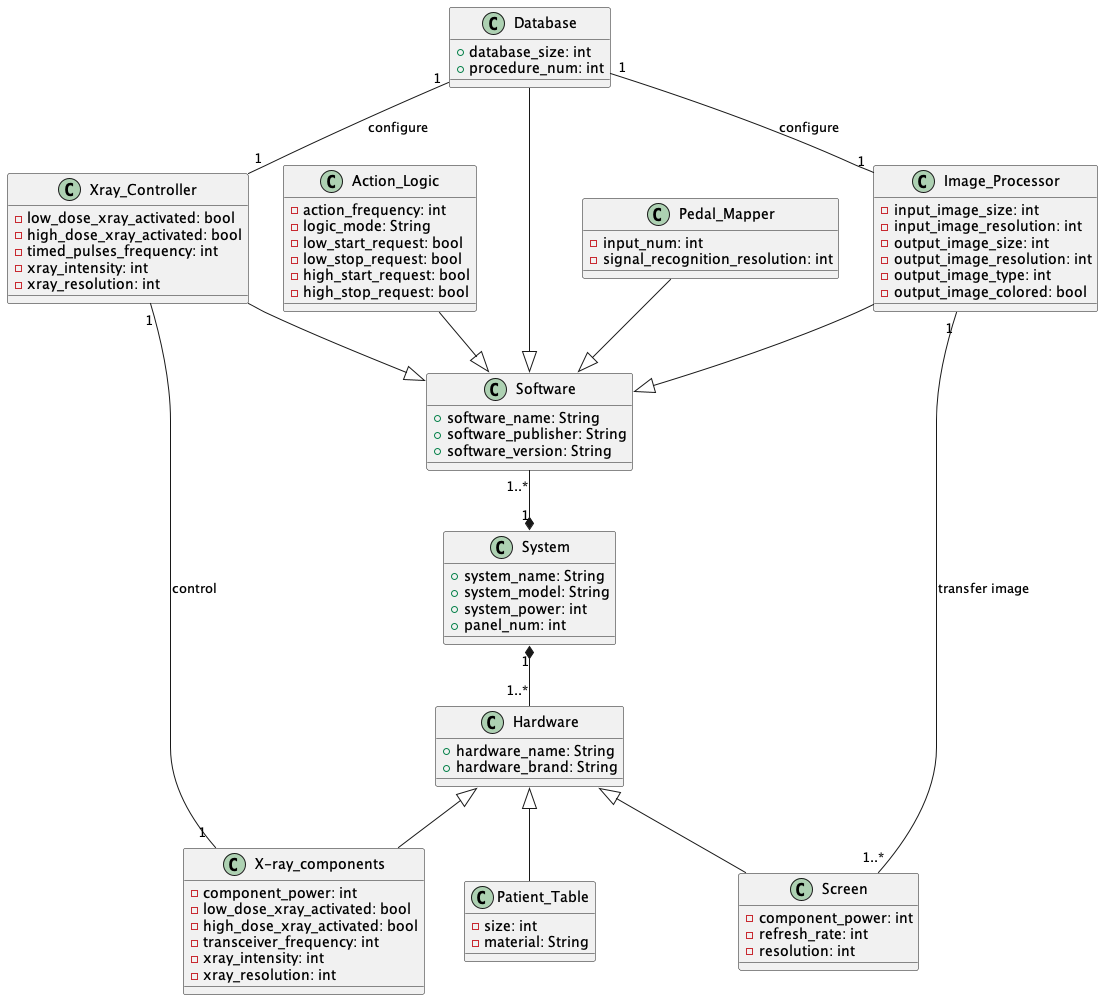

The diagram above was rendered by PlantUML. Its source (embedded in the PNG):
@startuml
class “System” as sc{
+system_name: String
+system_model: String
+system_power: int
+panel_num: int
}

class "Hardware" as h{
+hardware_name: String
+hardware_brand: String
}

class "Software" as s{
+software_name: String
+software_publisher: String
+software_version: String
}

class "X-ray_components" as xc{
-component_power: int
-low_dose_xray_activated: bool
-high_dose_xray_activated: bool
-transceiver_frequency: int
-xray_intensity: int
-xray_resolution: int
}

class "Screen" as scr{
-component_power: int
-refresh_rate: int
-resolution: int
}

class "Patient_Table" as pt{
-size: int
-material: String
}


h <|-down- xc
h <|-down- pt
h <|-down- scr



class "Pedal_Mapper" as pm{
-input_num: int
-signal_recognition_resolution: int
}

class "Action_Logic" as al{
-action_frequency: int
-logic_mode: String
-low_start_request: bool
-low_stop_request: bool
-high_start_request: bool
-high_stop_request: bool
}

class "Xray_Controller" as xcr{
-low_dose_xray_activated: bool
-high_dose_xray_activated: bool
-timed_pulses_frequency: int
-xray_intensity: int
-xray_resolution: int
}

class "Image_Processor" as ip{
-input_image_size: int
-input_image_resolution: int
-output_image_size: int
-output_image_resolution: int
-output_image_type: int
-output_image_colored: bool
}

class "Database" as db{
+database_size: int
+procedure_num: int
}

s <|-up- ip
s <|-up- pm
s <|-up- db
s <|-up- al
s <|-up- xcr

xcr "1" -- "1"xc: control
ip "1" -- "1..*"scr: transfer image
db "1" -- "1"xcr: configure
db "1" -- "1"ip: configure

sc "1" *-up- "1..*" s
sc "1" *-down- "1..*" h




@enduml